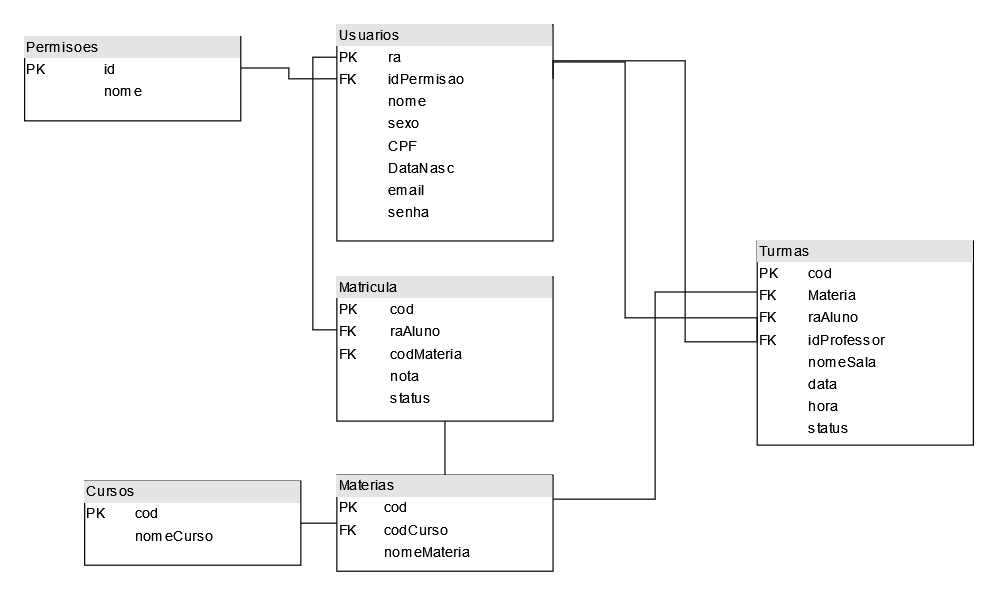

The diagram above was exported from draw.io. Its source (the exported page's mxGraphModel, read from the mxfile embedded in the PNG):
<mxGraphModel dx="2261" dy="754" grid="1" gridSize="10" guides="1" tooltips="1" connect="1" arrows="1" fold="1" page="1" pageScale="1" pageWidth="827" pageHeight="1169" math="0" shadow="0">
  <root>
    <mxCell id="0" />
    <mxCell id="1" parent="0" />
    <mxCell id="e6zc9PzRjibelXJLnI-_-1" value="&lt;div style=&quot;box-sizing:border-box;width:100%;background:#e4e4e4;padding:2px;&quot;&gt;Usuarios&lt;br&gt;&lt;/div&gt;&lt;table style=&quot;width:100%;font-size:1em;&quot; cellpadding=&quot;2&quot; cellspacing=&quot;0&quot;&gt;&lt;tbody&gt;&lt;tr&gt;&lt;td&gt;PK&lt;/td&gt;&lt;td&gt;ra&lt;br&gt;&lt;/td&gt;&lt;/tr&gt;&lt;tr&gt;&lt;td&gt;FK&lt;br&gt;&lt;/td&gt;&lt;td&gt;idPermisao&lt;br&gt;&lt;/td&gt;&lt;/tr&gt;&lt;tr&gt;&lt;td&gt;&lt;br&gt;&lt;/td&gt;&lt;td&gt;nome&lt;br&gt;&lt;/td&gt;&lt;/tr&gt;&lt;tr&gt;&lt;td&gt;&lt;br&gt;&lt;/td&gt;&lt;td&gt;sexo&lt;/td&gt;&lt;/tr&gt;&lt;tr&gt;&lt;td&gt;&lt;br&gt;&lt;/td&gt;&lt;td&gt;CPF&lt;br&gt;&lt;/td&gt;&lt;/tr&gt;&lt;tr&gt;&lt;td&gt;&lt;br&gt;&lt;/td&gt;&lt;td&gt;DataNasc&lt;br&gt;&lt;/td&gt;&lt;/tr&gt;&lt;tr&gt;&lt;td&gt;&lt;/td&gt;&lt;td&gt;email&lt;br&gt;&lt;/td&gt;&lt;/tr&gt;&lt;tr&gt;&lt;td&gt;&lt;br&gt;&lt;/td&gt;&lt;td&gt;senha&lt;/td&gt;&lt;/tr&gt;&lt;/tbody&gt;&lt;/table&gt;" style="verticalAlign=top;align=left;overflow=fill;html=1;whiteSpace=wrap;" parent="1" vertex="1">
      <mxGeometry x="120" y="60" width="180" height="180" as="geometry" />
    </mxCell>
    <mxCell id="e6zc9PzRjibelXJLnI-_-24" style="edgeStyle=orthogonalEdgeStyle;rounded=0;orthogonalLoop=1;jettySize=auto;html=1;exitX=0;exitY=0.25;exitDx=0;exitDy=0;entryX=1;entryY=0.25;entryDx=0;entryDy=0;endArrow=none;endFill=0;" parent="1" source="e6zc9PzRjibelXJLnI-_-4" target="M0GT1Obx-8Oa-0tC56iG-1" edge="1">
      <mxGeometry relative="1" as="geometry" />
    </mxCell>
    <mxCell id="e6zc9PzRjibelXJLnI-_-4" value="&lt;div style=&quot;box-sizing:border-box;width:100%;background:#e4e4e4;padding:2px;&quot;&gt;Turmas&lt;/div&gt;&lt;table style=&quot;width:100%;font-size:1em;&quot; cellpadding=&quot;2&quot; cellspacing=&quot;0&quot;&gt;&lt;tbody&gt;&lt;tr&gt;&lt;td&gt;PK&lt;/td&gt;&lt;td&gt;cod&lt;br&gt;&lt;/td&gt;&lt;/tr&gt;&lt;tr&gt;&lt;td&gt;FK&lt;br&gt;&lt;/td&gt;&lt;td&gt;Materia&lt;br&gt;&lt;/td&gt;&lt;/tr&gt;&lt;tr&gt;&lt;td&gt;FK&lt;br&gt;&lt;/td&gt;&lt;td&gt;raAluno&lt;br&gt;&lt;/td&gt;&lt;/tr&gt;&lt;tr&gt;&lt;td&gt;FK&lt;br&gt;&lt;/td&gt;&lt;td&gt;idProfessor&lt;br&gt;&lt;/td&gt;&lt;/tr&gt;&lt;tr&gt;&lt;td&gt;&lt;br&gt;&lt;/td&gt;&lt;td&gt;nomeSala&lt;/td&gt;&lt;/tr&gt;&lt;tr&gt;&lt;td&gt;&lt;br&gt;&lt;/td&gt;&lt;td&gt;data&lt;br&gt;&lt;/td&gt;&lt;/tr&gt;&lt;tr&gt;&lt;td&gt;&lt;br&gt;&lt;/td&gt;&lt;td&gt;hora&lt;br&gt;&lt;/td&gt;&lt;/tr&gt;&lt;tr&gt;&lt;td&gt;&lt;br&gt;&lt;/td&gt;&lt;td&gt;status&lt;br&gt;&lt;/td&gt;&lt;/tr&gt;&lt;/tbody&gt;&lt;/table&gt;" style="verticalAlign=top;align=left;overflow=fill;html=1;whiteSpace=wrap;" parent="1" vertex="1">
      <mxGeometry x="470" y="240" width="180" height="170" as="geometry" />
    </mxCell>
    <mxCell id="e6zc9PzRjibelXJLnI-_-6" value="&lt;div style=&quot;box-sizing:border-box;width:100%;background:#e4e4e4;padding:2px;&quot;&gt;Cursos&lt;br&gt;&lt;/div&gt;&lt;table style=&quot;width:100%;font-size:1em;&quot; cellpadding=&quot;2&quot; cellspacing=&quot;0&quot;&gt;&lt;tbody&gt;&lt;tr&gt;&lt;td&gt;PK&lt;/td&gt;&lt;td&gt;cod&lt;br&gt;&lt;/td&gt;&lt;/tr&gt;&lt;tr&gt;&lt;td&gt;&lt;br&gt;&lt;/td&gt;&lt;td&gt;nomeCurso&lt;br&gt;&lt;/td&gt;&lt;/tr&gt;&lt;tr&gt;&lt;td&gt;&lt;br&gt;&lt;/td&gt;&lt;td&gt;&lt;br&gt;&lt;/td&gt;&lt;/tr&gt;&lt;tr&gt;&lt;td&gt;&lt;/td&gt;&lt;td&gt;&lt;br&gt;&lt;/td&gt;&lt;/tr&gt;&lt;/tbody&gt;&lt;/table&gt;" style="verticalAlign=top;align=left;overflow=fill;html=1;whiteSpace=wrap;" parent="1" vertex="1">
      <mxGeometry x="-90" y="440" width="180" height="70" as="geometry" />
    </mxCell>
    <mxCell id="e6zc9PzRjibelXJLnI-_-11" style="edgeStyle=orthogonalEdgeStyle;rounded=0;orthogonalLoop=1;jettySize=auto;html=1;exitX=0.011;exitY=0.4;exitDx=0;exitDy=0;entryX=0;entryY=0.15;entryDx=0;entryDy=0;endArrow=none;endFill=0;exitPerimeter=0;entryPerimeter=0;" parent="1" source="e6zc9PzRjibelXJLnI-_-10" target="e6zc9PzRjibelXJLnI-_-1" edge="1">
      <mxGeometry relative="1" as="geometry">
        <Array as="points">
          <mxPoint x="100" y="314" />
          <mxPoint x="100" y="87" />
        </Array>
      </mxGeometry>
    </mxCell>
    <mxCell id="e6zc9PzRjibelXJLnI-_-22" style="edgeStyle=orthogonalEdgeStyle;rounded=0;orthogonalLoop=1;jettySize=auto;html=1;exitX=0.5;exitY=1;exitDx=0;exitDy=0;entryX=0.5;entryY=0;entryDx=0;entryDy=0;endArrow=none;endFill=0;" parent="1" source="e6zc9PzRjibelXJLnI-_-10" target="M0GT1Obx-8Oa-0tC56iG-1" edge="1">
      <mxGeometry relative="1" as="geometry" />
    </mxCell>
    <mxCell id="e6zc9PzRjibelXJLnI-_-10" value="&lt;div style=&quot;box-sizing:border-box;width:100%;background:#e4e4e4;padding:2px;&quot;&gt;Matricula&lt;/div&gt;&lt;table style=&quot;width:100%;font-size:1em;&quot; cellpadding=&quot;2&quot; cellspacing=&quot;0&quot;&gt;&lt;tbody&gt;&lt;tr&gt;&lt;td&gt;PK&lt;/td&gt;&lt;td&gt;cod&lt;br&gt;&lt;/td&gt;&lt;/tr&gt;&lt;tr&gt;&lt;td&gt;FK&lt;/td&gt;&lt;td&gt;raAluno&lt;br&gt;&lt;/td&gt;&lt;/tr&gt;&lt;tr&gt;&lt;td&gt;FK&lt;br&gt;&lt;/td&gt;&lt;td&gt;codMateria&lt;br&gt;&lt;/td&gt;&lt;/tr&gt;&lt;tr&gt;&lt;td&gt;&lt;br&gt;&lt;/td&gt;&lt;td&gt;nota&lt;/td&gt;&lt;/tr&gt;&lt;tr&gt;&lt;td&gt;&lt;br&gt;&lt;/td&gt;&lt;td&gt;status&lt;br&gt;&lt;/td&gt;&lt;/tr&gt;&lt;/tbody&gt;&lt;/table&gt;" style="verticalAlign=top;align=left;overflow=fill;html=1;whiteSpace=wrap;" parent="1" vertex="1">
      <mxGeometry x="120" y="270" width="180" height="120" as="geometry" />
    </mxCell>
    <mxCell id="e6zc9PzRjibelXJLnI-_-16" style="edgeStyle=orthogonalEdgeStyle;rounded=0;orthogonalLoop=1;jettySize=auto;html=1;exitX=1;exitY=0.25;exitDx=0;exitDy=0;endArrow=none;endFill=0;" parent="1" source="e6zc9PzRjibelXJLnI-_-1" edge="1">
      <mxGeometry relative="1" as="geometry">
        <mxPoint x="469" y="324" as="targetPoint" />
        <Array as="points">
          <mxPoint x="300" y="90" />
          <mxPoint x="410" y="90" />
          <mxPoint x="410" y="324" />
        </Array>
      </mxGeometry>
    </mxCell>
    <mxCell id="e6zc9PzRjibelXJLnI-_-17" style="edgeStyle=orthogonalEdgeStyle;rounded=0;orthogonalLoop=1;jettySize=auto;html=1;exitX=1;exitY=0.172;exitDx=0;exitDy=0;entryX=0;entryY=0.5;entryDx=0;entryDy=0;endArrow=none;endFill=0;exitPerimeter=0;" parent="1" source="e6zc9PzRjibelXJLnI-_-1" target="e6zc9PzRjibelXJLnI-_-4" edge="1">
      <mxGeometry relative="1" as="geometry">
        <Array as="points">
          <mxPoint x="360" y="91" />
          <mxPoint x="360" y="304" />
          <mxPoint x="470" y="304" />
        </Array>
      </mxGeometry>
    </mxCell>
    <mxCell id="ED2XgdJ4KL5e6W8GNR0X-2" style="rounded=0;orthogonalLoop=1;jettySize=auto;html=1;exitX=1;exitY=0.371;exitDx=0;exitDy=0;entryX=0;entryY=0.25;entryDx=0;entryDy=0;endArrow=none;endFill=0;exitPerimeter=0;edgeStyle=orthogonalEdgeStyle;" parent="1" source="ED2XgdJ4KL5e6W8GNR0X-1" target="e6zc9PzRjibelXJLnI-_-1" edge="1">
      <mxGeometry relative="1" as="geometry" />
    </mxCell>
    <mxCell id="ED2XgdJ4KL5e6W8GNR0X-1" value="&lt;div style=&quot;box-sizing:border-box;width:100%;background:#e4e4e4;padding:2px;&quot;&gt;Permisoes&lt;br&gt;&lt;/div&gt;&lt;table style=&quot;width:100%;font-size:1em;&quot; cellpadding=&quot;2&quot; cellspacing=&quot;0&quot;&gt;&lt;tbody&gt;&lt;tr&gt;&lt;td&gt;PK&lt;/td&gt;&lt;td&gt;id&lt;/td&gt;&lt;/tr&gt;&lt;tr&gt;&lt;td&gt;&lt;br&gt;&lt;/td&gt;&lt;td&gt;nome&lt;/td&gt;&lt;/tr&gt;&lt;/tbody&gt;&lt;/table&gt;" style="verticalAlign=top;align=left;overflow=fill;html=1;whiteSpace=wrap;" parent="1" vertex="1">
      <mxGeometry x="-140" y="70" width="180" height="70" as="geometry" />
    </mxCell>
    <mxCell id="M0GT1Obx-8Oa-0tC56iG-2" style="edgeStyle=orthogonalEdgeStyle;rounded=0;orthogonalLoop=1;jettySize=auto;html=1;exitX=0;exitY=0.5;exitDx=0;exitDy=0;endArrow=none;endFill=0;entryX=1;entryY=0.5;entryDx=0;entryDy=0;" parent="1" source="M0GT1Obx-8Oa-0tC56iG-1" target="e6zc9PzRjibelXJLnI-_-6" edge="1">
      <mxGeometry relative="1" as="geometry">
        <mxPoint x="80" y="560" as="targetPoint" />
      </mxGeometry>
    </mxCell>
    <mxCell id="M0GT1Obx-8Oa-0tC56iG-1" value="&lt;div style=&quot;box-sizing:border-box;width:100%;background:#e4e4e4;padding:2px;&quot;&gt;Materias&lt;br&gt;&lt;/div&gt;&lt;table style=&quot;width:100%;font-size:1em;&quot; cellpadding=&quot;2&quot; cellspacing=&quot;0&quot;&gt;&lt;tbody&gt;&lt;tr&gt;&lt;td&gt;PK&lt;/td&gt;&lt;td&gt;cod&lt;br&gt;&lt;/td&gt;&lt;/tr&gt;&lt;tr&gt;&lt;td&gt;FK&lt;br&gt;&lt;/td&gt;&lt;td&gt;codCurso&lt;br&gt;&lt;/td&gt;&lt;/tr&gt;&lt;tr&gt;&lt;td&gt;&lt;br&gt;&lt;/td&gt;&lt;td&gt;nomeMateria&lt;/td&gt;&lt;/tr&gt;&lt;tr&gt;&lt;td&gt;&lt;br&gt;&lt;/td&gt;&lt;td&gt;&lt;br&gt;&lt;/td&gt;&lt;/tr&gt;&lt;tr&gt;&lt;td&gt;&lt;/td&gt;&lt;td&gt;&lt;br&gt;&lt;/td&gt;&lt;/tr&gt;&lt;/tbody&gt;&lt;/table&gt;" style="verticalAlign=top;align=left;overflow=fill;html=1;whiteSpace=wrap;" parent="1" vertex="1">
      <mxGeometry x="120" y="435" width="180" height="80" as="geometry" />
    </mxCell>
  </root>
</mxGraphModel>